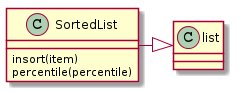

The diagram above was rendered by PlantUML. Its source (embedded in the PNG):
@startuml
SortedList -|> list
SortedList : insort(item)
SortedList : percentile(percentile)

@enduml